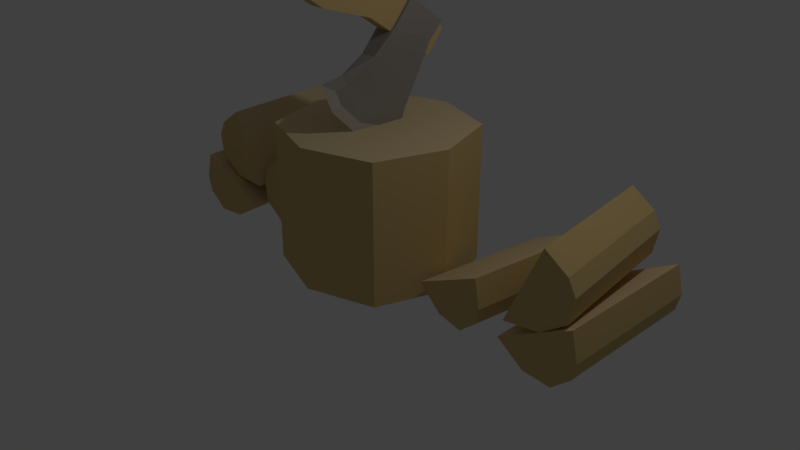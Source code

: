 # Source: chopping_wood.blend  (saved by Blender 2.79.0; exported with 4.5.12 LTS)
import bpy
from mathutils import Matrix  # noqa: F401  (used for matrix-valued properties, if any)

bpy.ops.wm.read_factory_settings(use_empty=True)
scene = bpy.context.scene
scene.name = 'Scene'

# ---- collections
col_collection_1 = bpy.data.collections.new('Collection 1'); scene.collection.children.link(col_collection_1)

# ---- materials (node trees are filled in below, after node groups)
mat_woodish_light = bpy.data.materials.new('woodish_light')
mat_woodish_light.alpha_threshold = 0.0
mat_woodish_light.use_transparent_shadow = False
mat_woodish_light.diffuse_color = (0.8039, 0.6275, 0.3608, 1.0)
mat_woodish_light.specular_color = (0.0, 0.0, 0.0)
mat_woodish_light.roughness = 0.5
mat_woodish = bpy.data.materials.new('woodish')
mat_woodish.alpha_threshold = 0.0
mat_woodish.use_transparent_shadow = False
mat_woodish.diffuse_color = (0.651, 0.4706, 0.2, 1.0)
mat_woodish.specular_color = (0.0, 0.0, 0.0)
mat_woodish.roughness = 0.5
mat_ironish_sharp = bpy.data.materials.new('ironish_sharp')
mat_ironish_sharp.alpha_threshold = 0.0
mat_ironish_sharp.use_transparent_shadow = False
mat_ironish_sharp.diffuse_color = (0.5725, 0.5373, 0.4941, 1.0)
mat_ironish_sharp.specular_color = (0.0, 0.0, 0.0)
mat_ironish_sharp.roughness = 0.5
mat_ironish = bpy.data.materials.new('ironish')
mat_ironish.alpha_threshold = 0.0
mat_ironish.use_transparent_shadow = False
mat_ironish.diffuse_color = (0.3294, 0.3059, 0.2784, 1.0)
mat_ironish.specular_color = (0.0, 0.0, 0.0)
mat_ironish.roughness = 0.5

# ---- material node trees

# ---- world
world_world = bpy.data.worlds.new('World'); scene.world = world_world
world_world.color = (0.05088, 0.05088, 0.05088)
world_world.use_sun_shadow = False
world_world.sun_shadow_jitter_overblur = 0.0
world_world.cycles.sampling_method = 'MANUAL'

# ---- cameras
cam_camera = bpy.data.cameras.new('Camera')
cam_camera.clip_end = 100.0
cam_camera.lens = 35.0
cam_camera.sensor_width = 32.0
cam_camera.sensor_height = 18.0
cam_camera.ortho_scale = 7.314
cam_camera.dof.focus_distance = 0.0
cam_camera.dof.aperture_fstop = 128.0

# ---- lights
light_lamp = bpy.data.lights.new('Lamp', 'POINT')
light_lamp.transmission_factor = 0.0
light_lamp.cutoff_distance = 30.0
light_lamp.energy = 100.0
light_lamp.shadow_buffer_clip_start = 1.001
light_lamp.shadow_soft_size = 0.1
light_lamp.shadow_maximum_resolution = 0.006
light_lamp.use_absolute_resolution = True

# ---- meshes
me_woodish_li = bpy.data.meshes.new('woodish_li')
me_woodish_li.from_pydata([(-1.015, -1.8, 0.05), (0.15, -1.8, 0.05), (0.15, -1.8, 1.214), (-0.7234, -1.8, 0.9234), (1.314, -1.8, 0.05), (1.023, -1.8, 0.9234), (0.15, -1.8, -1.115), (1.023, -1.8, -0.8234), (-0.7234, -1.8, -0.8234), (-2.168, -1.472, -0.4354), (-1.788, -0.4961, -0.4013), (-2.308, -1.475, 1.193), (-1.929, -0.4984, 1.227), (-2.66, -0.7613, -0.6043), (-1.753, -0.2422, -0.5252), (-2.823, -0.7639, 1.289), (-1.916, -0.2448, 1.368), (-1.41, -0.9869, -0.3143), (-1.016, -0.01583, -0.3143), (-1.41, -0.9869, 1.415), (-1.016, -0.01583, 1.415), (3.109, -1.47, -0.5142), (2.705, -0.5046, -0.5719), (2.846, -1.468, 1.367), (2.442, -0.5024, 1.31), (3.525, -0.749, -0.526), (2.608, -0.2424, -0.526), (3.525, -0.749, 1.374), (2.608, -0.2424, 1.374), (2.238, -0.7631, -0.484), (1.311, -0.2881, -0.3676), (2.458, -0.7737, 1.308), (1.531, -0.2987, 1.424)], [], [(0, 1, 3), (1, 2, 3), (5, 2, 1), (4, 5, 1), (7, 4, 1), (6, 7, 1), (0, 8, 1), (6, 1, 8), (11, 9, 10), (12, 11, 10), (15, 13, 14), (16, 15, 14), (20, 17, 18), (19, 17, 20), (22, 21, 24), (21, 23, 24), (25, 28, 26), (25, 27, 28), (31, 32, 30), (29, 31, 30)])
me_woodish_li.materials.append(mat_woodish_light)
me_woodish_li.use_remesh_preserve_volume = False
me_woodish_li.use_remesh_preserve_attributes = False
me_woodish_li.use_mirror_vertex_groups = False
me_woodish_li.update()
me_woodish = bpy.data.meshes.new('woodish')
me_woodish.from_pydata([(-1.015, -1.242e-16, 0.05), (0.15, 1.837e-17, 0.05), (0.15, 1.837e-17, 1.214), (-0.7234, -8.858e-17, 0.9234), (1.314, 1.61e-16, 0.05), (1.023, 1.253e-16, 0.9234), (0.15, 1.837e-17, -1.115), (1.023, 1.253e-16, -0.8234), (-0.7234, -8.858e-17, -0.8234), (-1.015, -1.8, 0.05), (0.15, -1.8, 1.214), (-0.7234, -1.8, 0.9234), (1.314, -1.8, 0.05), (1.023, -1.8, 0.9234), (0.15, -1.8, -1.115), (1.023, -1.8, -0.8234), (-0.7234, -1.8, -0.8234), (0.0608, -3.3, -0.8), (0.0608, -3.1, -0.15), (0.0608, -3.3, -0.05), (0.0608, -3.6, -0.65), (0.0608, -2.601, 0.5989), (0.0608, -2.5, 0.75), (0.0608, -2.8, 1.0), (0.0608, -2.894, 0.869), (0.0608, -2.893, 0.1608), (0.0608, -3.205, 0.4336), (0.0608, -3.011, -0.01698), (0.0608, -3.3, 0.3), (0.0608, -3.65, -1.3), (0.0608, -3.85, -1.15), (0.0608, -4.05, -1.85), (0.0608, -4.35, -1.7), (0.0608, -4.5, -2.4), (0.0608, -4.75, -2.05), (0.0608, -4.89, -2.877), (0.0608, -5.202, -2.366), (0.0608, -5.25, -2.4), (0.0608, -4.95, -2.95), (0.2592, -3.3, -0.8), (0.2592, -3.1, -0.15), (0.2592, -3.3, -0.05), (0.2592, -3.6, -0.65), (0.2592, -2.601, 0.5989), (0.2592, -2.5, 0.75), (0.2592, -2.8, 1.0), (0.2592, -2.894, 0.869), (0.2592, -2.893, 0.1608), (0.2592, -3.205, 0.4336), (0.2592, -3.011, -0.01698), (0.2592, -3.3, 0.3), (0.2592, -3.65, -1.3), (0.2592, -3.85, -1.15), (0.2592, -4.05, -1.85), (0.2592, -4.35, -1.7), (0.2592, -4.5, -2.4), (0.2592, -4.75, -2.05), (0.2592, -4.89, -2.877), (0.2592, -5.202, -2.366), (0.2592, -5.25, -2.4), (0.2592, -4.95, -2.95), (-2.168, -1.472, -0.4354), (-1.788, -0.4961, -0.4013), (-2.216, -0.5335, -0.4383), (-2.509, -0.7493, -0.4639), (-2.552, -1.063, -0.4681), (-2.454, -1.259, -0.4598), (-2.308, -1.475, 1.193), (-1.929, -0.4984, 1.227), (-2.357, -0.5358, 1.19), (-2.65, -0.7516, 1.164), (-2.693, -1.065, 1.16), (-2.594, -1.261, 1.168), (-2.66, -0.7613, -0.6043), (-1.753, -0.2422, -0.5252), (-2.108, -0.001147, -0.5556), (-2.472, 0.01638, -0.5869), (-2.702, -0.1997, -0.6071), (-2.748, -0.4147, -0.6114), (-2.823, -0.7639, 1.289), (-1.916, -0.2448, 1.368), (-2.272, -0.003783, 1.337), (-2.635, 0.01374, 1.306), (-2.865, -0.2023, 1.286), (-2.912, -0.4173, 1.282), (-1.41, -0.9869, -0.3143), (-1.016, -0.01583, -0.3143), (-1.446, -0.04737, -0.3143), (-1.743, -0.2591, -0.3143), (-1.791, -0.5717, -0.3143), (-1.694, -0.7694, -0.3143), (-1.41, -0.9869, 1.415), (-1.016, -0.01583, 1.415), (-1.446, -0.04737, 1.415), (-1.743, -0.2591, 1.415), (-1.791, -0.5717, 1.415), (-1.694, -0.7694, 1.415), (3.109, -1.47, -0.5142), (2.705, -0.5046, -0.5719), (3.131, -0.53, -0.5123), (3.428, -0.7374, -0.4705), (3.48, -1.049, -0.4629), (3.387, -1.248, -0.4756), (2.846, -1.468, 1.367), (2.442, -0.5024, 1.31), (2.868, -0.5277, 1.369), (3.165, -0.7352, 1.411), (3.217, -1.047, 1.419), (3.124, -1.246, 1.406), (3.525, -0.749, -0.526), (2.608, -0.2424, -0.526), (2.961, 0.003452, -0.526), (3.326, 0.02597, -0.526), (3.56, -0.1869, -0.526), (3.609, -0.4012, -0.526), (3.525, -0.749, 1.374), (2.608, -0.2424, 1.374), (2.961, 0.003452, 1.374), (3.326, 0.02597, 1.374), (3.56, -0.1869, 1.374), (3.609, -0.4012, 1.374), (2.238, -0.7631, -0.484), (1.311, -0.2881, -0.3676), (1.654, -0.03034, -0.4081), (2.015, 0.004601, -0.4521), (2.254, -0.2001, -0.4826), (2.31, -0.4127, -0.4908), (2.458, -0.7737, 1.308), (1.531, -0.2987, 1.424), (1.874, -0.04087, 1.383), (2.234, -0.005932, 1.339), (2.473, -0.2107, 1.309), (2.53, -0.4232, 1.301)], [], [(0, 9, 3), (9, 11, 3), (11, 2, 3), (11, 10, 2), (13, 4, 5), (13, 12, 4), (10, 5, 2), (10, 13, 5), (7, 14, 6), (15, 14, 7), (4, 15, 7), (12, 15, 4), (0, 8, 9), (16, 9, 8), (6, 16, 8), (14, 16, 6), (0, 3, 1), (2, 1, 3), (5, 4, 1), (2, 5, 1), (7, 6, 1), (4, 7, 1), (0, 1, 8), (1, 6, 8), (40, 17, 18), (39, 17, 40), (20, 41, 19), (20, 42, 41), (44, 21, 22), (43, 21, 44), (23, 44, 22), (23, 45, 44), (24, 45, 23), (24, 46, 45), (43, 25, 21), (47, 25, 43), (26, 46, 24), (26, 48, 46), (47, 27, 25), (49, 27, 47), (28, 48, 26), (28, 50, 48), (49, 18, 27), (40, 18, 49), (41, 28, 19), (41, 50, 28), (39, 29, 17), (51, 29, 39), (30, 42, 20), (30, 52, 42), (51, 31, 29), (53, 31, 51), (32, 52, 30), (32, 54, 52), (53, 33, 31), (55, 33, 53), (34, 54, 32), (34, 56, 54), (55, 35, 33), (57, 35, 55), (36, 56, 34), (36, 58, 56), (37, 58, 36), (37, 59, 58), (60, 37, 38), (59, 37, 60), (57, 38, 35), (60, 38, 57), (17, 20, 18), (20, 19, 18), (42, 39, 40), (41, 42, 40), (21, 24, 22), (24, 23, 22), (46, 43, 44), (45, 46, 44), (25, 26, 21), (26, 24, 21), (48, 47, 43), (46, 48, 43), (27, 28, 25), (28, 26, 25), (50, 49, 47), (48, 50, 47), (18, 19, 27), (19, 28, 27), (41, 40, 49), (50, 41, 49), (29, 30, 17), (30, 20, 17), (52, 51, 39), (42, 52, 39), (31, 30, 29), (31, 32, 30), (54, 53, 52), (52, 53, 51), (33, 32, 31), (33, 34, 32), (56, 55, 54), (54, 55, 53), (35, 36, 33), (36, 34, 33), (58, 57, 55), (56, 58, 55), (37, 36, 35), (38, 37, 35), (58, 59, 57), (59, 60, 57), (67, 72, 66), (61, 67, 66), (63, 69, 62), (69, 68, 62), (70, 69, 63), (64, 70, 63), (71, 70, 64), (65, 71, 64), (66, 71, 65), (66, 72, 71), (61, 63, 62), (61, 66, 63), (65, 64, 63), (66, 65, 63), (69, 67, 68), (72, 67, 69), (71, 72, 69), (70, 71, 69), (73, 84, 78), (73, 79, 84), (80, 74, 75), (81, 80, 75), (81, 75, 76), (82, 81, 76), (83, 82, 76), (77, 83, 76), (84, 83, 77), (78, 84, 77), (74, 73, 75), (73, 78, 75), (75, 77, 76), (78, 77, 75), (79, 80, 81), (84, 79, 81), (83, 84, 81), (83, 81, 82), (85, 96, 90), (85, 91, 96), (87, 93, 86), (93, 92, 86), (88, 93, 87), (88, 94, 93), (89, 94, 88), (89, 95, 94), (90, 95, 89), (90, 96, 95), (85, 87, 86), (85, 90, 87), (89, 88, 87), (90, 89, 87), (93, 91, 92), (96, 91, 93), (95, 96, 93), (94, 95, 93), (97, 102, 108), (103, 97, 108), (105, 99, 104), (99, 98, 104), (100, 99, 105), (106, 100, 105), (101, 100, 106), (107, 101, 106), (108, 102, 101), (108, 101, 107), (99, 97, 98), (102, 97, 99), (101, 102, 99), (100, 101, 99), (103, 105, 104), (103, 108, 105), (107, 106, 105), (108, 107, 105), (120, 109, 114), (115, 109, 120), (110, 117, 111), (110, 116, 117), (111, 117, 112), (117, 118, 112), (118, 113, 112), (119, 113, 118), (119, 114, 113), (120, 114, 119), (109, 110, 111), (114, 109, 111), (113, 114, 111), (113, 111, 112), (116, 115, 117), (115, 120, 117), (117, 119, 118), (120, 119, 117), (132, 121, 126), (127, 121, 132), (128, 129, 123), (122, 128, 123), (123, 129, 124), (129, 130, 124), (131, 125, 124), (130, 131, 124), (132, 126, 125), (131, 132, 125), (121, 122, 123), (126, 121, 123), (125, 126, 123), (125, 123, 124), (128, 127, 129), (127, 132, 129), (129, 131, 130), (132, 131, 129)])
me_woodish.materials.append(mat_woodish)
me_woodish.use_remesh_preserve_volume = False
me_woodish.use_remesh_preserve_attributes = False
me_woodish.use_mirror_vertex_groups = False
me_woodish.update()
me_ironish_sh = bpy.data.meshes.new('ironish_sh')
me_ironish_sh.from_pydata([(0.1036, -2.356, -0.6286), (0.1036, -2.169, -0.5483), (0.1036, -1.904, -0.2839), (0.1036, -1.713, 0.2515), (0.2012, -1.713, 0.2515), (0.2012, -1.904, -0.2839), (0.2012, -2.169, -0.5483), (0.2012, -2.356, -0.6286), (0.16, -2.45, -0.8), (0.16, -2.1, -0.65), (0.16, -1.8, -0.35), (0.16, -1.55, 0.35)], [], [(0, 1, 9), (8, 0, 9), (9, 2, 10), (9, 1, 2), (10, 3, 11), (10, 2, 3), (5, 10, 4), (4, 10, 11), (6, 9, 5), (5, 9, 10), (7, 8, 9), (6, 7, 9)])
me_ironish_sh.materials.append(mat_ironish_sharp)
me_ironish_sh.use_remesh_preserve_volume = False
me_ironish_sh.use_remesh_preserve_attributes = False
me_ironish_sh.use_mirror_vertex_groups = False
me_ironish_sh.update()
me_ironish = bpy.data.meshes.new('ironish')
me_ironish.from_pydata([(0.2964, -2.9, 0.95), (0.2964, -2.7, 0.75), (0.2248, -1.9, 0.4), (0.254, -2.65, -0.1), (0.2964, -2.95, 0.2), (0.2964, -3.25, 0.45), (0.0174, -2.9, 0.95), (0.0174, -2.7, 0.75), (0.08229, -1.9, 0.4), (0.05579, -2.65, -0.1), (0.0174, -2.95, 0.2), (0.0174, -3.25, 0.45), (0.08773, -1.933, 0.2829), (0.0174, -2.769, 0.6486), (0.0174, -2.884, 0.763), (0.0174, -3.088, 0.4717), (0.0174, -2.869, 0.2892), (0.05962, -2.546, -0.03318), (0.1034, -2.383, -0.4686), (0.1036, -2.356, -0.6286), (0.1036, -2.169, -0.5483), (0.1036, -1.904, -0.2839), (0.1036, -1.713, 0.2515), (0.2964, -2.869, 0.2892), (0.2964, -3.088, 0.4717), (0.2964, -2.884, 0.763), (0.2964, -2.769, 0.6486), (0.2188, -1.933, 0.2829), (0.2012, -1.713, 0.2515), (0.2012, -1.904, -0.2839), (0.2012, -2.169, -0.5483), (0.2012, -2.356, -0.6286), (0.2015, -2.383, -0.4686), (0.2498, -2.546, -0.03318), (0.16, -2.5, -0.5), (0.16, -2.45, -0.8), (0.16, -1.55, 0.35), (0.06954, -2.33, 0.07833), (0.07839, -2.137, 0.1779), (0.08901, -2.238, -0.2799), (0.08791, -2.049, 0.003539), (0.2746, -2.665, 0.3299), (0.2964, -2.817, 0.4746), (0.21, -2.16, -0.09621), (0.206, -2.266, -0.2731)], [], [(11, 0, 6), (0, 11, 5), (6, 1, 7), (6, 0, 1), (7, 2, 8), (7, 1, 2), (8, 2, 36), (3, 9, 34), (3, 10, 9), (4, 10, 3), (4, 11, 10), (5, 11, 4), (32, 31, 30), (44, 32, 30), (21, 40, 22), (40, 12, 22), (13, 7, 12), (12, 7, 8), (14, 6, 7), (13, 14, 7), (15, 11, 14), (11, 6, 14), (10, 15, 16), (11, 15, 10), (9, 16, 17), (10, 16, 9), (34, 9, 18), (9, 17, 18), (35, 34, 19), (34, 18, 19), (12, 8, 22), (22, 8, 36), (24, 5, 4), (24, 4, 23), (0, 5, 25), (5, 24, 25), (25, 26, 1), (0, 25, 1), (1, 27, 2), (1, 26, 27), (2, 28, 36), (2, 27, 28), (32, 34, 31), (34, 35, 31), (33, 3, 32), (3, 34, 32), (23, 4, 3), (23, 3, 33), (38, 13, 12), (17, 16, 37), (16, 13, 37), (19, 18, 20), (18, 39, 20), (37, 13, 38), (20, 39, 21), (39, 40, 21), (37, 38, 40), (39, 37, 40), (17, 37, 39), (18, 17, 39), (40, 38, 12), (15, 14, 13), (16, 15, 13), (24, 23, 42), (25, 24, 42), (33, 32, 44), (41, 23, 33), (42, 23, 41), (26, 42, 41), (26, 41, 27), (41, 43, 27), (25, 42, 26), (27, 43, 29), (27, 29, 28), (41, 33, 43), (33, 44, 43), (43, 44, 29), (44, 30, 29)])
me_ironish.materials.append(mat_ironish)
me_ironish.use_remesh_preserve_volume = False
me_ironish.use_remesh_preserve_attributes = False
me_ironish.use_mirror_vertex_groups = False
me_ironish.update()

# ---- objects
ob_woodish_li = bpy.data.objects.new('woodish_li', me_woodish_li)
ob_woodish = bpy.data.objects.new('woodish', me_woodish)
ob_ironish_sh = bpy.data.objects.new('ironish_sh', me_ironish_sh)
ob_ironish = bpy.data.objects.new('ironish', me_ironish)
ob_lamp = bpy.data.objects.new('Lamp', light_lamp)
ob_camera = bpy.data.objects.new('Camera', cam_camera)

# ---- transforms, parenting, visibility, modifiers, constraints
ob_woodish_li.location = (0.0, 0.0, 0.0)
ob_woodish_li.rotation_euler = (-1.571, -2.22e-16, 2.22e-16)
ob_woodish_li.lineart.crease_threshold = 0.0
ob_woodish.location = (0.0, 0.0, 0.0)
ob_woodish.rotation_euler = (-1.571, -2.22e-16, 2.22e-16)
ob_woodish.lineart.crease_threshold = 0.0
ob_ironish_sh.location = (0.0, 0.0, 0.0)
ob_ironish_sh.rotation_euler = (-1.571, -2.22e-16, 2.22e-16)
ob_ironish_sh.lineart.crease_threshold = 0.0
ob_ironish.location = (0.0, 0.0, 0.0)
ob_ironish.rotation_euler = (-1.571, -2.22e-16, 2.22e-16)
ob_ironish.lineart.crease_threshold = 0.0
ob_lamp.location = (4.076, 1.005, 5.904)
ob_lamp.rotation_euler = (0.6503, 0.05522, 1.866)
ob_lamp.lock_rotations_4d = False
ob_lamp.empty_display_type = 'ARROWS'
ob_lamp.color = (0.0, 0.0, 0.0, 0.0)
ob_lamp.lineart.crease_threshold = 0.0
ob_camera.location = (7.481, -6.508, 5.344)
ob_camera.rotation_euler = (1.109, 0.0, 0.8149)
ob_camera.lock_rotations_4d = False
ob_camera.empty_display_type = 'ARROWS'
ob_camera.color = (0.0, 0.0, 0.0, 0.0)
ob_camera.display_type = 'WIRE'
ob_camera.lineart.crease_threshold = 0.0

# ---- collection membership
col_collection_1.objects.link(ob_woodish_li)
col_collection_1.objects.link(ob_woodish)
col_collection_1.objects.link(ob_ironish_sh)
col_collection_1.objects.link(ob_ironish)
col_collection_1.objects.link(ob_lamp)
col_collection_1.objects.link(ob_camera)

# ---- scene / render settings (as saved in the file)
scene.camera = ob_camera
scene.frame_start = 1; scene.frame_end = 250; scene.frame_set(1)
scene.render.engine = 'BLENDER_EEVEE_NEXT'
scene.render.resolution_percentage = 50
scene.render.dither_intensity = 0.0
scene.cycles.use_denoising = False
scene.cycles.samples = 128
scene.cycles.sampling_pattern = 'TABULATED_SOBOL'
scene.cycles.use_adaptive_sampling = False
scene.cycles.use_light_tree = False
scene.cycles.blur_glossy = 0.0
scene.cycles.sample_clamp_indirect = 0.0
scene.view_settings.view_transform = 'Standard'
bpy.context.view_layer.update()
